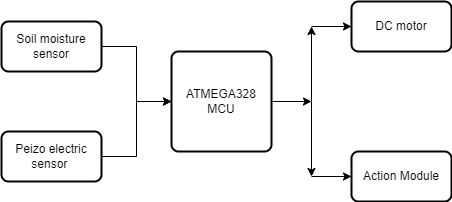

The diagram above was exported from draw.io. Its source (the exported page's mxGraphModel, read from the mxfile embedded in the PNG):
<mxGraphModel dx="599" dy="293" grid="1" gridSize="10" guides="1" tooltips="1" connect="1" arrows="1" fold="1" page="1" pageScale="1" pageWidth="850" pageHeight="1100" math="0" shadow="0">
  <root>
    <mxCell id="0" />
    <mxCell id="1" parent="0" />
    <mxCell id="H8x79-A2tQ25KimXFE4I-24" value="" style="edgeStyle=orthogonalEdgeStyle;rounded=0;orthogonalLoop=1;jettySize=auto;html=1;" edge="1" parent="1" source="H8x79-A2tQ25KimXFE4I-2">
      <mxGeometry relative="1" as="geometry">
        <mxPoint x="470" y="850" as="targetPoint" />
      </mxGeometry>
    </mxCell>
    <mxCell id="H8x79-A2tQ25KimXFE4I-2" value="ATMEGA328&lt;br&gt;MCU" style="rounded=1;whiteSpace=wrap;html=1;absoluteArcSize=1;arcSize=14;strokeWidth=2;" vertex="1" parent="1">
      <mxGeometry x="330" y="800" width="100" height="100" as="geometry" />
    </mxCell>
    <mxCell id="H8x79-A2tQ25KimXFE4I-8" value="" style="edgeStyle=orthogonalEdgeStyle;rounded=0;orthogonalLoop=1;jettySize=auto;html=1;" edge="1" parent="1" source="H8x79-A2tQ25KimXFE4I-3" target="H8x79-A2tQ25KimXFE4I-2">
      <mxGeometry relative="1" as="geometry" />
    </mxCell>
    <mxCell id="H8x79-A2tQ25KimXFE4I-3" value="Soil moisture sensor" style="rounded=1;whiteSpace=wrap;html=1;absoluteArcSize=1;arcSize=14;strokeWidth=2;" vertex="1" parent="1">
      <mxGeometry x="160" y="770" width="100" height="50" as="geometry" />
    </mxCell>
    <mxCell id="H8x79-A2tQ25KimXFE4I-9" value="" style="edgeStyle=orthogonalEdgeStyle;rounded=0;orthogonalLoop=1;jettySize=auto;html=1;" edge="1" parent="1" source="H8x79-A2tQ25KimXFE4I-4" target="H8x79-A2tQ25KimXFE4I-2">
      <mxGeometry relative="1" as="geometry" />
    </mxCell>
    <mxCell id="H8x79-A2tQ25KimXFE4I-4" value="Peizo electric sensor&amp;nbsp;" style="rounded=1;whiteSpace=wrap;html=1;absoluteArcSize=1;arcSize=14;strokeWidth=2;" vertex="1" parent="1">
      <mxGeometry x="160" y="880" width="100" height="50" as="geometry" />
    </mxCell>
    <mxCell id="H8x79-A2tQ25KimXFE4I-5" value="Action Module" style="rounded=1;whiteSpace=wrap;html=1;absoluteArcSize=1;arcSize=14;strokeWidth=2;" vertex="1" parent="1">
      <mxGeometry x="510" y="900" width="100" height="50" as="geometry" />
    </mxCell>
    <mxCell id="H8x79-A2tQ25KimXFE4I-6" value="DC motor" style="rounded=1;whiteSpace=wrap;html=1;absoluteArcSize=1;arcSize=14;strokeWidth=2;" vertex="1" parent="1">
      <mxGeometry x="510" y="750" width="100" height="50" as="geometry" />
    </mxCell>
    <mxCell id="H8x79-A2tQ25KimXFE4I-26" value="" style="edgeStyle=orthogonalEdgeStyle;rounded=0;orthogonalLoop=1;jettySize=auto;html=1;" edge="1" parent="1">
      <mxGeometry relative="1" as="geometry">
        <mxPoint x="470" y="850" as="sourcePoint" />
        <mxPoint x="470" y="775" as="targetPoint" />
      </mxGeometry>
    </mxCell>
    <mxCell id="H8x79-A2tQ25KimXFE4I-29" value="" style="edgeStyle=orthogonalEdgeStyle;rounded=0;orthogonalLoop=1;jettySize=auto;html=1;" edge="1" parent="1">
      <mxGeometry relative="1" as="geometry">
        <mxPoint x="470" y="850" as="sourcePoint" />
        <mxPoint x="470" y="925" as="targetPoint" />
      </mxGeometry>
    </mxCell>
    <mxCell id="H8x79-A2tQ25KimXFE4I-27" value="" style="edgeStyle=orthogonalEdgeStyle;rounded=0;orthogonalLoop=1;jettySize=auto;html=1;" edge="1" parent="1" target="H8x79-A2tQ25KimXFE4I-6">
      <mxGeometry relative="1" as="geometry">
        <mxPoint x="470" y="775" as="sourcePoint" />
      </mxGeometry>
    </mxCell>
    <mxCell id="H8x79-A2tQ25KimXFE4I-30" value="" style="edgeStyle=orthogonalEdgeStyle;rounded=0;orthogonalLoop=1;jettySize=auto;html=1;" edge="1" parent="1" target="H8x79-A2tQ25KimXFE4I-5">
      <mxGeometry relative="1" as="geometry">
        <mxPoint x="470" y="925" as="sourcePoint" />
      </mxGeometry>
    </mxCell>
  </root>
</mxGraphModel>